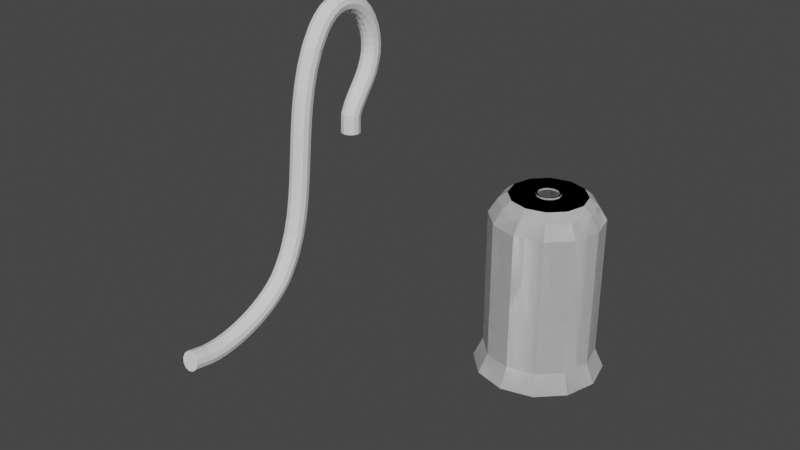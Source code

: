 # Source: nuke_chamber.blend  (saved by Blender 2.93.20; exported with 4.5.12 LTS)
import bpy
from mathutils import Matrix  # noqa: F401  (used for matrix-valued properties, if any)

bpy.ops.wm.read_factory_settings(use_empty=True)
scene = bpy.context.scene
scene.name = 'Scene'

# ---- collections
col_collection = bpy.data.collections.new('Collection'); scene.collection.children.link(col_collection)

# ---- world
world_world = bpy.data.worlds.new('World'); scene.world = world_world
world_world.use_nodes = True; world_world.node_tree.nodes.clear()
_N = world_world.node_tree.nodes; _L = world_world.node_tree.links
n0 = _N.new('ShaderNodeOutputWorld'); n0.name = 'World Output'; n0.location = (300, 300)
n1 = _N.new('ShaderNodeBackground'); n1.name = 'Background'; n1.location = (10, 300)
n1.inputs[0].default_value = (0.05088, 0.05088, 0.05088, 1.0)
_L.new(n1.outputs[0], n0.inputs[0])
n0.is_active_output = True
world_world.color = (0.05088, 0.05088, 0.05088)
world_world.use_sun_shadow = False
world_world.sun_shadow_jitter_overblur = 0.0

# ---- meshes
me_cylinder = bpy.data.meshes.new('Cylinder')
me_cylinder.from_pydata([(2.158e-08, 0.2183, 1.941), (0.1091, 0.189, 1.941), (0.866, 0.5, -1.0), (0.189, 0.1091, 1.941), (1.0, -4.371e-08, -1.0), (0.2183, -1.887e-08, 1.941), (0.866, -0.5, -1.0), (0.189, -0.1091, 1.941), (0.5, -0.866, -1.0), (0.1091, -0.189, 1.941), (-8.742e-08, -1.0, -1.0), (4.379e-08, -0.2183, 1.941), (-0.5, -0.866, -1.0), (-0.1091, -0.189, 1.941), (-0.866, -0.5, -1.0), (-0.189, -0.1091, 1.941), (-1.0, 1.192e-08, -1.0), (-0.2183, 3.413e-08, 1.941), (-0.866, 0.5, -1.0), (-0.189, 0.1091, 1.941), (-0.1091, 0.189, 1.941), (4.478e-10, 1.161, -1.358), (0.5806, 1.006, -1.358), (1.006, 0.5806, -1.358), (1.161, -4.99e-08, -1.358), (1.006, -0.5806, -1.358), (0.5806, -1.006, -1.358), (-1.011e-07, -1.161, -1.358), (-0.5806, -1.006, -1.358), (-1.006, -0.5806, -1.358), (-1.161, 1.47e-08, -1.358), (-1.006, 0.5806, -1.358), (-0.5806, 1.006, -1.358), (0.0, 1.0, -1.0), (0.5, 0.866, -1.0), (-0.5, 0.866, -1.0), (0.0, 1.0, -0.1512), (0.3956, 0.894, -0.1512), (0.866, 0.5, -1.0), (1.0, -4.371e-08, -1.0), (0.866, -0.5, -1.0), (0.5, -0.866, -1.0), (-8.742e-08, -1.0, -1.0), (-0.5, -0.866, -1.0), (-0.866, -0.5, -1.0), (-1.0, 1.192e-08, -1.0), (-0.866, 0.5, -1.0), (-0.3956, 0.894, -0.1512), (0.3956, 0.894, 1.218), (0.0, 1.0, 1.218), (-0.3956, 0.894, 1.218), (0.0, 1.0, -1.0), (0.5, 0.866, -1.0), (-0.5, 0.866, -1.0), (0.7319, 0.4225, 1.805), (0.866, 0.5, 1.554), (0.8451, -2.448e-08, 1.805), (1.0, -4.371e-08, 1.554), (0.7319, -0.4225, 1.805), (0.866, -0.5, 1.554), (0.4225, -0.7319, 1.805), (0.5, -0.866, 1.554), (-1.006e-07, -0.8451, 1.805), (-8.742e-08, -1.0, 1.554), (-0.4225, -0.7319, 1.805), (-0.5, -0.866, 1.554), (-0.7319, -0.4225, 1.805), (-0.866, -0.5, 1.554), (-0.8451, 1.929e-08, 1.805), (-1.0, 1.192e-08, 1.554), (-0.7319, 0.4225, 1.805), (-0.866, 0.5, 1.554), (0.4225, 0.7319, 1.805), (0.5, 0.866, 1.554), (0.0, 1.0, 1.554), (3.534e-09, 0.8451, 1.805), (-0.4225, 0.7319, 1.805), (-0.5, 0.866, 1.554), (0.3421, 0.5925, 1.941), (7.205e-09, 0.6841, 1.941), (0.5925, 0.3421, 1.941), (0.6841, -4.496e-09, 1.941), (0.5925, -0.3421, 1.941), (0.3421, -0.5925, 1.941), (-1.143e-07, -0.6841, 1.941), (-0.3421, -0.5925, 1.941), (-0.5925, -0.3421, 1.941), (-0.6841, 2.694e-08, 1.941), (-0.5925, 0.3421, 1.941), (-0.3421, 0.5925, 1.941), (0.09474, 0.1641, 1.973), (2.069e-08, 0.1895, 1.973), (0.1641, 0.09474, 1.973), (0.1895, -1.354e-08, 1.973), (0.1641, -0.09474, 1.973), (0.09474, -0.1641, 1.973), (4.868e-08, -0.1895, 1.973), (-0.09474, -0.1641, 1.973), (-0.1641, -0.09474, 1.973), (-0.1895, 2.347e-08, 1.973), (-0.1641, 0.09474, 1.973), (-0.09474, 0.1641, 1.973), (0.1091, 0.189, 1.973), (2.158e-08, 0.2183, 1.973), (0.189, 0.1091, 1.973), (0.2183, -1.887e-08, 1.973), (0.189, -0.1091, 1.973), (0.1091, -0.189, 1.973), (4.379e-08, -0.2183, 1.973), (-0.1091, -0.189, 1.973), (-0.189, -0.1091, 1.973), (-0.2183, 3.413e-08, 1.973), (-0.189, 0.1091, 1.973), (-0.1091, 0.189, 1.973), (0.09474, 0.1641, 1.947), (2.069e-08, 0.1895, 1.947), (0.1641, 0.09474, 1.947), (0.1895, -1.354e-08, 1.947), (0.1641, -0.09474, 1.947), (0.09474, -0.1641, 1.947), (4.868e-08, -0.1895, 1.947), (-0.09474, -0.1641, 1.947), (-0.1641, -0.09474, 1.947), (-0.1895, 2.347e-08, 1.947), (-0.1641, 0.09474, 1.947), (-0.09474, 0.1641, 1.947), (0.09474, 0.1641, 1.973), (2.069e-08, 0.1895, 1.973), (0.1641, 0.09474, 1.973), (0.1895, -1.354e-08, 1.973), (0.1641, -0.09474, 1.973), (0.09474, -0.1641, 1.973), (4.868e-08, -0.1895, 1.973), (-0.09474, -0.1641, 1.973), (-0.1641, -0.09474, 1.973), (-0.1895, 2.347e-08, 1.973), (-0.1641, 0.09474, 1.973), (-0.09474, 0.1641, 1.973), (0.09474, 0.1641, 1.973), (2.069e-08, 0.1895, 1.973), (0.1641, 0.09474, 1.973), (0.1895, -1.354e-08, 1.973), (0.1641, -0.09474, 1.973), (0.09474, -0.1641, 1.973), (4.868e-08, -0.1895, 1.973), (-0.09474, -0.1641, 1.973), (-0.1641, -0.09474, 1.973), (-0.1895, 2.347e-08, 1.973), (-0.1641, 0.09474, 1.973), (-0.09474, 0.1641, 1.973), (-0.1895, 2.347e-08, 1.973), (-0.1641, 0.09474, 1.973)], [], [(8, 10, 27, 26), (49, 50, 77, 74), (38, 55, 57, 39), (39, 57, 59, 40), (40, 59, 61, 41), (41, 61, 63, 42), (42, 63, 65, 43), (43, 65, 67, 44), (44, 67, 69, 45), (45, 69, 71, 46), (46, 71, 77, 53), (48, 49, 74, 73), (50, 47, 53, 77), (21, 22, 23, 24, 25, 26, 27, 28, 29, 30, 31, 32), (6, 8, 26, 25), (4, 6, 25, 24), (35, 33, 21, 32), (33, 34, 22, 21), (2, 4, 24, 23), (18, 35, 32, 31), (34, 2, 23, 22), (16, 18, 31, 30), (14, 16, 30, 29), (12, 14, 29, 28), (10, 12, 28, 27), (11, 9, 107, 108), (78, 80, 54, 72), (80, 81, 56, 54), (81, 82, 58, 56), (82, 83, 60, 58), (83, 84, 62, 60), (84, 85, 64, 62), (85, 86, 66, 64), (86, 87, 68, 66), (87, 88, 70, 68), (88, 89, 76, 70), (36, 37, 52, 51), (37, 48, 73, 52), (79, 78, 72, 75), (47, 36, 51, 53), (89, 79, 75, 76), (73, 74, 75, 72), (55, 73, 72, 54), (57, 55, 54, 56), (59, 57, 56, 58), (61, 59, 58, 60), (63, 61, 60, 62), (65, 63, 62, 64), (67, 65, 64, 66), (69, 67, 66, 68), (71, 69, 68, 70), (77, 71, 70, 76), (74, 77, 76, 75), (52, 73, 55, 38), (0, 1, 78, 79), (1, 3, 80, 78), (3, 5, 81, 80), (5, 7, 82, 81), (7, 9, 83, 82), (9, 11, 84, 83), (11, 13, 85, 84), (13, 15, 86, 85), (15, 17, 87, 86), (17, 19, 88, 87), (19, 20, 89, 88), (20, 0, 79, 89), (92, 90, 114, 116), (5, 3, 104, 105), (19, 17, 111, 112), (13, 11, 108, 109), (7, 5, 105, 106), (20, 19, 112, 113), (1, 0, 103, 102), (15, 13, 109, 110), (9, 7, 106, 107), (0, 20, 113, 103), (3, 1, 102, 104), (17, 15, 110, 111), (91, 90, 102, 103), (90, 92, 104, 102), (92, 93, 105, 104), (93, 94, 106, 105), (94, 95, 107, 106), (95, 96, 108, 107), (96, 97, 109, 108), (97, 98, 110, 109), (98, 99, 111, 110), (99, 100, 112, 111), (100, 101, 113, 112), (101, 91, 103, 113), (99, 98, 122, 123), (96, 95, 119, 120), (93, 92, 116, 117), (100, 99, 123, 124), (97, 96, 120, 121), (94, 93, 117, 118), (101, 100, 124, 125), (90, 91, 115, 114), (98, 97, 121, 122), (95, 94, 118, 119), (91, 101, 125, 115), (92, 90, 126, 128), (98, 99, 135, 134), (95, 96, 132, 131), (92, 93, 129, 128), (99, 100, 136, 135), (96, 97, 133, 132), (93, 94, 130, 129), (100, 101, 137, 136), (91, 90, 126, 127), (97, 98, 134, 133), (94, 95, 131, 130), (101, 91, 127, 137), (130, 131, 143, 142), (137, 127, 139, 149), (128, 126, 138, 140), (134, 135, 147, 146), (131, 132, 144, 143), (128, 129, 141, 140), (135, 136, 148, 147), (132, 133, 145, 144), (129, 130, 142, 141), (136, 137, 149, 148), (127, 126, 138, 139), (133, 134, 146, 145), (147, 148, 151, 150)])
_uv = me_cylinder.uv_layers.new(name='UVMap')
_uv.uv.foreach_set('vector', [0.5833, 0.5, 0.5, 0.5, 0.5, 0.5, 0.5833, 0.5, 7.451e-08, 0.9802, 0.06593, 0.9802, 0.08333, 0.9933, 7.451e-08, 0.9933, 0.8333, 0.5, 0.8333, 0.9688, 0.75, 0.9688, 0.75, 0.5, 0.75, 0.5, 0.75, 0.9688, 0.6667, 0.9688, 0.6667, 0.5, 0.6667, 0.5, 0.6667, 0.9688, 0.5833, 0.9688, 0.5833, 0.5, 0.5833, 0.5, 0.5833, 0.9688, 0.5, 0.9688, 0.5, 0.5, 0.5, 0.5, 0.5, 0.9688, 0.4167, 0.9688, 0.4167, 0.5, 0.4167, 0.5, 0.4167, 0.9688, 0.3333, 0.9688, 0.3333, 0.5, 0.3333, 0.5, 0.3333, 0.9688, 0.25, 0.9688, 0.25, 0.5, 0.25, 0.5, 0.25, 0.9688, 0.1667, 0.9688, 0.1667, 0.5, 0.1667, 0.5, 0.1667, 0.9688, 0.08333, 0.9688, 0.08333, 0.5, 0.9341, 0.9802, 1.0, 0.9802, 1.0, 0.9933, 0.9167, 0.9933, 0.06593, 0.9802, 0.06593, 0.5198, 0.08333, 0.5, 0.08333, 0.9688, 0.75, 0.49, 0.87, 0.4578, 0.9578, 0.37, 0.99, 0.25, 0.9578, 0.13, 0.87, 0.04215, 0.75, 0.01, 0.63, 0.04215, 0.5422, 0.13, 0.51, 0.25, 0.5422, 0.37, 0.63, 0.4578, 0.6667, 0.5, 0.5833, 0.5, 0.5833, 0.5, 0.6667, 0.5, 0.75, 0.5, 0.6667, 0.5, 0.6667, 0.5, 0.75, 0.5, 0.08333, 0.5, 7.451e-08, 0.5, 7.451e-08, 0.5, 0.08333, 0.5, 1.0, 0.5, 0.9167, 0.5, 0.9167, 0.5, 1.0, 0.5, 0.8333, 0.5, 0.75, 0.5, 0.75, 0.5, 0.8333, 0.5, 0.1667, 0.5, 0.08333, 0.5, 0.08333, 0.5, 0.1667, 0.5, 0.9167, 0.5, 0.8333, 0.5, 0.8333, 0.5, 0.9167, 0.5, 0.25, 0.5, 0.1667, 0.5, 0.1667, 0.5, 0.25, 0.5, 0.3333, 0.5, 0.25, 0.5, 0.25, 0.5, 0.3333, 0.5, 0.4167, 0.5, 0.3333, 0.5, 0.3333, 0.5, 0.4167, 0.5, 0.5, 0.5, 0.4167, 0.5, 0.4167, 0.5, 0.5, 0.5, 0.0, 0.0, 0.0, 0.0, 0.0, 0.0, 0.0, 0.0, 0.2962, 0.3301, 0.3301, 0.2962, 0.3952, 0.3338, 0.3338, 0.3952, 0.3301, 0.2962, 0.3425, 0.25, 0.4177, 0.25, 0.3952, 0.3338, 0.3425, 0.25, 0.3301, 0.2038, 0.3952, 0.1662, 0.4177, 0.25, 0.3301, 0.2038, 0.2962, 0.1699, 0.3338, 0.1048, 0.3952, 0.1662, 0.2962, 0.1699, 0.25, 0.1575, 0.25, 0.08235, 0.3338, 0.1048, 0.25, 0.1575, 0.2038, 0.1699, 0.1662, 0.1048, 0.25, 0.08235, 0.2038, 0.1699, 0.1699, 0.2038, 0.1048, 0.1662, 0.1662, 0.1048, 0.1699, 0.2038, 0.1575, 0.25, 0.08235, 0.25, 0.1048, 0.1662, 0.1575, 0.25, 0.1699, 0.2962, 0.1048, 0.3338, 0.08235, 0.25, 0.1699, 0.2962, 0.2038, 0.3301, 0.1662, 0.3952, 0.1048, 0.3338, 1.0, 0.5198, 0.9341, 0.5198, 0.9167, 0.5, 1.0, 0.5, 0.9341, 0.5198, 0.9341, 0.9802, 0.9167, 0.9688, 0.9167, 0.5, 0.25, 0.3425, 0.2962, 0.3301, 0.3338, 0.3952, 0.25, 0.4177, 0.06593, 0.5198, 7.451e-08, 0.5198, 7.451e-08, 0.5, 0.08333, 0.5, 0.2038, 0.3301, 0.25, 0.3425, 0.25, 0.4177, 0.1662, 0.3952, 0.37, 0.4578, 0.25, 0.49, 0.25, 0.4177, 0.3338, 0.3952, 0.4578, 0.37, 0.37, 0.4578, 0.3338, 0.3952, 0.3952, 0.3338, 0.49, 0.25, 0.4578, 0.37, 0.3952, 0.3338, 0.4177, 0.25, 0.4578, 0.13, 0.49, 0.25, 0.4177, 0.25, 0.3952, 0.1662, 0.37, 0.04215, 0.4578, 0.13, 0.3952, 0.1662, 0.3338, 0.1048, 0.25, 0.01, 0.37, 0.04215, 0.3338, 0.1048, 0.25, 0.08235, 0.13, 0.04215, 0.25, 0.01, 0.25, 0.08235, 0.1662, 0.1048, 0.04215, 0.13, 0.13, 0.04215, 0.1662, 0.1048, 0.1048, 0.1662, 0.01, 0.25, 0.04215, 0.13, 0.1048, 0.1662, 0.08235, 0.25, 0.04215, 0.37, 0.01, 0.25, 0.08235, 0.25, 0.1048, 0.3338, 0.13, 0.4578, 0.04215, 0.37, 0.1048, 0.3338, 0.1662, 0.3952, 0.25, 0.49, 0.13, 0.4578, 0.1662, 0.3952, 0.25, 0.4177, 0.9167, 0.5, 0.9167, 0.9688, 0.8333, 0.9688, 0.8333, 0.5, 0.0, 0.0, 0.0, 0.0, 0.0, 0.0, 0.0, 0.0, 0.0, 0.0, 0.0, 0.0, 0.0, 0.0, 0.0, 0.0, 0.0, 0.0, 0.0, 0.0, 0.0, 0.0, 0.0, 0.0, 0.0, 0.0, 0.0, 0.0, 0.0, 0.0, 0.0, 0.0, 0.0, 0.0, 0.0, 0.0, 0.0, 0.0, 0.0, 0.0, 0.0, 0.0, 0.0, 0.0, 0.0, 0.0, 0.0, 0.0, 0.0, 0.0, 0.0, 0.0, 0.0, 0.0, 0.0, 0.0, 0.0, 0.0, 0.0, 0.0, 0.0, 0.0, 0.0, 0.0, 0.0, 0.0, 0.0, 0.0, 0.0, 0.0, 0.0, 0.0, 0.0, 0.0, 0.0, 0.0, 0.0, 0.0, 0.0, 0.0, 0.0, 0.0, 0.0, 0.0, 0.0, 0.0, 0.0, 0.0, 0.0, 0.0, 0.0, 0.0, 0.0, 0.0, 0.0, 0.0, 0.0, 0.0, 0.0, 0.0, 0.0, 0.0, 0.0, 0.0, 0.0, 0.0, 0.0, 0.0, 0.0, 0.0, 0.0, 0.0, 0.0, 0.0, 0.0, 0.0, 0.0, 0.0, 0.0, 0.0, 0.0, 0.0, 0.0, 0.0, 0.0, 0.0, 0.0, 0.0, 0.0, 0.0, 0.0, 0.0, 0.0, 0.0, 0.0, 0.0, 0.0, 0.0, 0.0, 0.0, 0.0, 0.0, 0.0, 0.0, 0.0, 0.0, 0.0, 0.0, 0.0, 0.0, 0.0, 0.0, 0.0, 0.0, 0.0, 0.0, 0.0, 0.0, 0.0, 0.0, 0.0, 0.0, 0.0, 0.0, 0.0, 0.0, 0.0, 0.0, 0.0, 0.0, 0.0, 0.0, 0.0, 0.0, 0.0, 0.0, 0.0, 0.0, 0.0, 0.0, 0.0, 0.0, 0.0, 0.0, 0.0, 0.0, 0.0, 0.0, 0.0, 0.0, 0.0, 0.0, 0.0, 0.0, 0.0, 0.0, 0.0, 0.0, 0.0, 0.0, 0.0, 0.0, 0.0, 0.0, 0.0, 0.0, 0.0, 0.0, 0.0, 0.0, 0.0, 0.0, 0.0, 0.0, 0.0, 0.0, 0.0, 0.0, 0.0, 0.0, 0.0, 0.0, 0.0, 0.0, 0.0, 0.0, 0.0, 0.0, 0.0, 0.0, 0.0, 0.0, 0.0, 0.0, 0.0, 0.0, 0.0, 0.0, 0.0, 0.0, 0.0, 0.0, 0.0, 0.0, 0.0, 0.0, 0.0, 0.0, 0.0, 0.0, 0.0, 0.0, 0.0, 0.0, 0.0, 0.0, 0.0, 0.0, 0.0, 0.0, 0.0, 0.0, 0.0, 0.0, 0.0, 0.0, 0.0, 0.0, 0.0, 0.0, 0.0, 0.0, 0.0, 0.0, 0.0, 0.0, 0.0, 0.0, 0.0, 0.0, 0.0, 0.0, 0.0, 0.0, 0.0, 0.0, 0.0, 0.0, 0.0, 0.0, 0.0, 0.0, 0.0, 0.0, 0.0, 0.0, 0.0, 0.0, 0.0, 0.0, 0.0, 0.0, 0.0, 0.0, 0.0, 0.0, 0.0, 0.0, 0.0, 0.0, 0.0, 0.0, 0.0, 0.0, 0.0, 0.0, 0.0, 0.0, 0.0, 0.0, 0.0, 0.0, 0.0, 0.0, 0.0, 0.0, 0.0, 0.0, 0.0, 0.0, 0.0, 0.0, 0.0, 0.0, 0.0, 0.0, 0.0, 0.0, 0.0, 0.0, 0.0, 0.0, 0.0, 0.0, 0.0, 0.0, 0.0, 0.0, 0.0, 0.0, 0.0, 0.0, 0.0, 0.0, 0.0, 0.0, 0.0, 0.0, 0.0, 0.0, 0.0, 0.0, 0.0, 0.0, 0.0, 0.0, 0.0, 0.0, 0.0, 0.0, 0.0, 0.0, 0.0, 0.0, 0.0, 0.0, 0.0, 0.0, 0.0, 0.0, 0.0, 0.0, 0.0, 0.0, 0.0, 0.0, 0.0, 0.0, 0.0, 0.0, 0.0, 0.0, 0.0, 0.0, 0.0, 0.0, 0.0, 0.0, 0.0, 0.0, 0.0, 0.0, 0.0, 0.0, 0.0, 0.0, 0.0, 0.0, 0.0, 0.0, 0.0, 0.0, 0.0, 0.0, 0.0, 0.0, 0.0, 0.0, 0.0, 0.0, 0.0, 0.0, 0.0, 0.0, 0.0, 0.0, 0.0, 0.0, 0.0, 0.0, 0.0, 0.0, 0.0, 0.0, 0.0, 0.0, 0.0, 0.0, 0.0, 0.0, 0.0, 0.0, 0.0, 0.0, 0.0, 0.0, 0.0, 0.0, 0.0, 0.0, 0.0, 0.0, 0.0, 0.0, 0.0, 0.0, 0.0, 0.0, 0.0, 0.0, 0.0, 0.0, 0.0, 0.0, 0.0, 0.0, 0.0, 0.0, 0.0, 0.0, 0.0, 0.0, 0.0, 0.0, 0.0, 0.0, 0.0, 0.0, 0.0, 0.0, 0.0, 0.0, 0.0, 0.0, 0.0, 0.0, 0.0, 0.0, 0.0, 0.0, 0.0, 0.0, 0.0, 0.0, 0.0, 0.0, 0.0, 0.0, 0.0, 0.0, 0.0, 0.0, 0.0, 0.0, 0.0, 0.0, 0.0, 0.0, 0.0, 0.0, 0.0, 0.0, 0.0, 0.0, 0.0, 0.0, 0.0, 0.0, 0.0, 0.0, 0.0, 0.0, 0.0, 0.0, 0.0, 0.0, 0.0, 0.0, 0.0, 0.0, 0.0, 0.0, 0.0, 0.0, 0.0, 0.0, 0.0, 0.0, 0.0, 0.0, 0.0, 0.0, 0.0, 0.0, 0.0, 0.0, 0.0, 0.0, 0.0, 0.0, 0.0, 0.0, 0.0, 0.0, 0.0, 0.0, 0.0, 0.0, 0.0, 0.0, 0.0, 0.0, 0.0, 0.0, 0.0, 0.0, 0.0, 0.0, 0.0, 0.0, 0.0, 0.0, 0.0, 0.0, 0.0, 0.0])
me_cylinder.use_remesh_fix_poles = True
me_cylinder.use_remesh_preserve_attributes = False
me_cylinder.update()
me_cylinder_001 = bpy.data.meshes.new('Cylinder.001')
me_cylinder_001.from_pydata([(-6.602e-09, 0.893, -0.1512), (-6.602e-09, 0.893, 1.218), (0.3956, 0.787, -0.1512), (0.3956, 0.787, 1.218), (-0.3956, 0.787, 1.218), (-0.3956, 0.787, -0.1512)], [], [(0, 1, 3, 2), (5, 4, 1, 0)])
_uv = me_cylinder_001.uv_layers.new(name='UVMap')
_uv.uv.foreach_set('vector', [1.0, 0.5198, 1.0, 0.9802, 0.9341, 0.9802, 0.9341, 0.5198, 0.06593, 0.5198, 0.06593, 0.9802, 7.451e-08, 0.9802, 7.451e-08, 0.5198])
me_cylinder_001.use_remesh_fix_poles = True
me_cylinder_001.use_remesh_preserve_attributes = False
me_cylinder_001.update()
me_cylinder_003 = bpy.data.meshes.new('Cylinder.003')
me_cylinder_003.from_pydata([(0.09474, 0.1641, 1.947), (2.069e-08, 0.1895, 1.947), (0.1641, 0.09474, 1.947), (0.1895, -1.354e-08, 1.947), (0.1641, -0.09474, 1.947), (0.09474, -0.1641, 1.947), (4.868e-08, -0.1895, 1.947), (-0.09474, -0.1641, 1.947), (-0.1641, -0.09474, 1.947), (-0.1895, 2.347e-08, 1.947), (-0.1641, 0.09474, 1.947), (-0.09474, 0.1641, 1.947), (0.09474, 0.1641, 5.633), (2.069e-08, 0.1895, 5.633), (0.1641, 0.09474, 5.633), (0.1895, -1.354e-08, 5.633), (0.1641, -0.09474, 5.633), (0.09474, -0.1641, 5.633), (4.868e-08, -0.1895, 5.633), (-0.09474, -0.1641, 5.633), (-0.1641, -0.09474, 5.633), (-0.1895, 2.347e-08, 5.633), (-0.1641, 0.09474, 5.633), (-0.09474, 0.1641, 5.633), (-0.09474, 0.1641, 2.123), (-0.09474, 0.1641, 2.298), (-0.09474, 0.1641, 2.474), (-0.09474, 0.1641, 2.649), (-0.09474, 0.1641, 2.825), (-0.09474, 0.1641, 3.0), (-0.09474, 0.1641, 3.176), (-0.09474, 0.1641, 3.351), (-0.09474, 0.1641, 3.527), (-0.09474, 0.1641, 3.702), (-0.09474, 0.1641, 3.878), (-0.09474, 0.1641, 4.053), (-0.09474, 0.1641, 4.229), (-0.09474, 0.1641, 4.404), (-0.09474, 0.1641, 4.58), (-0.09474, 0.1641, 4.755), (-0.09474, 0.1641, 4.931), (-0.09474, 0.1641, 5.106), (-0.09474, 0.1641, 5.282), (-0.09474, 0.1641, 5.457), (2.069e-08, 0.1895, 5.457), (2.069e-08, 0.1895, 5.282), (2.069e-08, 0.1895, 5.106), (2.069e-08, 0.1895, 4.931), (2.069e-08, 0.1895, 4.755), (2.069e-08, 0.1895, 4.58), (2.069e-08, 0.1895, 4.404), (2.069e-08, 0.1895, 4.229), (2.069e-08, 0.1895, 4.053), (2.069e-08, 0.1895, 3.878), (2.069e-08, 0.1895, 3.702), (2.069e-08, 0.1895, 3.527), (2.069e-08, 0.1895, 3.351), (2.069e-08, 0.1895, 3.176), (2.069e-08, 0.1895, 3.0), (2.069e-08, 0.1895, 2.825), (2.069e-08, 0.1895, 2.649), (2.069e-08, 0.1895, 2.474), (2.069e-08, 0.1895, 2.298), (2.069e-08, 0.1895, 2.123), (0.09474, 0.1641, 2.123), (0.09474, 0.1641, 2.298), (0.09474, 0.1641, 2.474), (0.09474, 0.1641, 2.649), (0.09474, 0.1641, 2.825), (0.09474, 0.1641, 3.0), (0.09474, 0.1641, 3.176), (0.09474, 0.1641, 3.351), (0.09474, 0.1641, 3.527), (0.09474, 0.1641, 3.702), (0.09474, 0.1641, 3.878), (0.09474, 0.1641, 4.053), (0.09474, 0.1641, 4.229), (0.09474, 0.1641, 4.404), (0.09474, 0.1641, 4.58), (0.09474, 0.1641, 4.755), (0.09474, 0.1641, 4.931), (0.09474, 0.1641, 5.106), (0.09474, 0.1641, 5.282), (0.09474, 0.1641, 5.457), (0.1641, 0.09474, 5.457), (0.1641, 0.09474, 5.282), (0.1641, 0.09474, 5.106), (0.1641, 0.09474, 4.931), (0.1641, 0.09474, 4.755), (0.1641, 0.09474, 4.58), (0.1641, 0.09474, 4.404), (0.1641, 0.09474, 4.229), (0.1641, 0.09474, 4.053), (0.1641, 0.09474, 3.878), (0.1641, 0.09474, 3.702), (0.1641, 0.09474, 3.527), (0.1641, 0.09474, 3.351), (0.1641, 0.09474, 3.176), (0.1641, 0.09474, 3.0), (0.1641, 0.09474, 2.825), (0.1641, 0.09474, 2.649), (0.1641, 0.09474, 2.474), (0.1641, 0.09474, 2.298), (0.1641, 0.09474, 2.123), (-0.1641, -0.09474, 2.123), (-0.1641, -0.09474, 2.298), (-0.1641, -0.09474, 2.474), (-0.1641, -0.09474, 2.649), (-0.1641, -0.09474, 2.825), (-0.1641, -0.09474, 3.0), (-0.1641, -0.09474, 3.176), (-0.1641, -0.09474, 3.351), (-0.1641, -0.09474, 3.527), (-0.1641, -0.09474, 3.702), (-0.1641, -0.09474, 3.878), (-0.1641, -0.09474, 4.053), (-0.1641, -0.09474, 4.229), (-0.1641, -0.09474, 4.404), (-0.1641, -0.09474, 4.58), (-0.1641, -0.09474, 4.755), (-0.1641, -0.09474, 4.931), (-0.1641, -0.09474, 5.106), (-0.1641, -0.09474, 5.282), (-0.1641, -0.09474, 5.457), (-0.1895, 2.347e-08, 5.457), (-0.1895, 2.347e-08, 5.282), (-0.1895, 2.347e-08, 5.106), (-0.1895, 2.347e-08, 4.931), (-0.1895, 2.347e-08, 4.755), (-0.1895, 2.347e-08, 4.58), (-0.1895, 2.347e-08, 4.404), (-0.1895, 2.347e-08, 4.229), (-0.1895, 2.347e-08, 4.053), (-0.1895, 2.347e-08, 3.878), (-0.1895, 2.347e-08, 3.702), (-0.1895, 2.347e-08, 3.527), (-0.1895, 2.347e-08, 3.351), (-0.1895, 2.347e-08, 3.176), (-0.1895, 2.347e-08, 3.0), (-0.1895, 2.347e-08, 2.825), (-0.1895, 2.347e-08, 2.649), (-0.1895, 2.347e-08, 2.474), (-0.1895, 2.347e-08, 2.298), (-0.1895, 2.347e-08, 2.123), (0.09474, -0.1641, 2.123), (0.09474, -0.1641, 2.298), (0.09474, -0.1641, 2.474), (0.09474, -0.1641, 2.649), (0.09474, -0.1641, 2.825), (0.09474, -0.1641, 3.0), (0.09474, -0.1641, 3.176), (0.09474, -0.1641, 3.351), (0.09474, -0.1641, 3.527), (0.09474, -0.1641, 3.702), (0.09474, -0.1641, 3.878), (0.09474, -0.1641, 4.053), (0.09474, -0.1641, 4.229), (0.09474, -0.1641, 4.404), (0.09474, -0.1641, 4.58), (0.09474, -0.1641, 4.755), (0.09474, -0.1641, 4.931), (0.09474, -0.1641, 5.106), (0.09474, -0.1641, 5.282), (0.09474, -0.1641, 5.457), (4.868e-08, -0.1895, 5.457), (4.868e-08, -0.1895, 5.282), (4.868e-08, -0.1895, 5.106), (4.868e-08, -0.1895, 4.931), (4.868e-08, -0.1895, 4.755), (4.868e-08, -0.1895, 4.58), (4.868e-08, -0.1895, 4.404), (4.868e-08, -0.1895, 4.229), (4.868e-08, -0.1895, 4.053), (4.868e-08, -0.1895, 3.878), (4.868e-08, -0.1895, 3.702), (4.868e-08, -0.1895, 3.527), (4.868e-08, -0.1895, 3.351), (4.868e-08, -0.1895, 3.176), (4.868e-08, -0.1895, 3.0), (4.868e-08, -0.1895, 2.825), (4.868e-08, -0.1895, 2.649), (4.868e-08, -0.1895, 2.474), (4.868e-08, -0.1895, 2.298), (4.868e-08, -0.1895, 2.123), (0.1895, -1.354e-08, 5.457), (0.1895, -1.354e-08, 5.282), (0.1895, -1.354e-08, 5.106), (0.1895, -1.354e-08, 4.931), (0.1895, -1.354e-08, 4.755), (0.1895, -1.354e-08, 4.58), (0.1895, -1.354e-08, 4.404), (0.1895, -1.354e-08, 4.229), (0.1895, -1.354e-08, 4.053), (0.1895, -1.354e-08, 3.878), (0.1895, -1.354e-08, 3.702), (0.1895, -1.354e-08, 3.527), (0.1895, -1.354e-08, 3.351), (0.1895, -1.354e-08, 3.176), (0.1895, -1.354e-08, 3.0), (0.1895, -1.354e-08, 2.825), (0.1895, -1.354e-08, 2.649), (0.1895, -1.354e-08, 2.474), (0.1895, -1.354e-08, 2.298), (0.1895, -1.354e-08, 2.123), (-0.1641, 0.09474, 5.457), (-0.1641, 0.09474, 5.282), (-0.1641, 0.09474, 5.106), (-0.1641, 0.09474, 4.931), (-0.1641, 0.09474, 4.755), (-0.1641, 0.09474, 4.58), (-0.1641, 0.09474, 4.404), (-0.1641, 0.09474, 4.229), (-0.1641, 0.09474, 4.053), (-0.1641, 0.09474, 3.878), (-0.1641, 0.09474, 3.702), (-0.1641, 0.09474, 3.527), (-0.1641, 0.09474, 3.351), (-0.1641, 0.09474, 3.176), (-0.1641, 0.09474, 3.0), (-0.1641, 0.09474, 2.825), (-0.1641, 0.09474, 2.649), (-0.1641, 0.09474, 2.474), (-0.1641, 0.09474, 2.298), (-0.1641, 0.09474, 2.123), (-0.09474, -0.1641, 5.457), (-0.09474, -0.1641, 5.282), (-0.09474, -0.1641, 5.106), (-0.09474, -0.1641, 4.931), (-0.09474, -0.1641, 4.755), (-0.09474, -0.1641, 4.58), (-0.09474, -0.1641, 4.404), (-0.09474, -0.1641, 4.229), (-0.09474, -0.1641, 4.053), (-0.09474, -0.1641, 3.878), (-0.09474, -0.1641, 3.702), (-0.09474, -0.1641, 3.527), (-0.09474, -0.1641, 3.351), (-0.09474, -0.1641, 3.176), (-0.09474, -0.1641, 3.0), (-0.09474, -0.1641, 2.825), (-0.09474, -0.1641, 2.649), (-0.09474, -0.1641, 2.474), (-0.09474, -0.1641, 2.298), (-0.09474, -0.1641, 2.123), (0.1641, -0.09474, 5.457), (0.1641, -0.09474, 5.282), (0.1641, -0.09474, 5.106), (0.1641, -0.09474, 4.931), (0.1641, -0.09474, 4.755), (0.1641, -0.09474, 4.58), (0.1641, -0.09474, 4.404), (0.1641, -0.09474, 4.229), (0.1641, -0.09474, 4.053), (0.1641, -0.09474, 3.878), (0.1641, -0.09474, 3.702), (0.1641, -0.09474, 3.527), (0.1641, -0.09474, 3.351), (0.1641, -0.09474, 3.176), (0.1641, -0.09474, 3.0), (0.1641, -0.09474, 2.825), (0.1641, -0.09474, 2.649), (0.1641, -0.09474, 2.474), (0.1641, -0.09474, 2.298), (0.1641, -0.09474, 2.123)], [], [(44, 43, 23, 13), (12, 13, 23, 22, 21, 20, 19, 18, 17, 16, 15, 14), (84, 83, 12, 14), (124, 123, 20, 21), (164, 163, 17, 18), (184, 84, 14, 15), (204, 124, 21, 22), (224, 164, 18, 19), (244, 184, 15, 16), (43, 204, 22, 23), (83, 44, 13, 12), (123, 224, 19, 20), (163, 244, 16, 17), (5, 4, 263, 144), (144, 263, 262, 145), (145, 262, 261, 146), (146, 261, 260, 147), (147, 260, 259, 148), (148, 259, 258, 149), (149, 258, 257, 150), (150, 257, 256, 151), (151, 256, 255, 152), (152, 255, 254, 153), (153, 254, 253, 154), (154, 253, 252, 155), (155, 252, 251, 156), (156, 251, 250, 157), (157, 250, 249, 158), (158, 249, 248, 159), (159, 248, 247, 160), (160, 247, 246, 161), (161, 246, 245, 162), (162, 245, 244, 163), (8, 7, 243, 104), (104, 243, 242, 105), (105, 242, 241, 106), (106, 241, 240, 107), (107, 240, 239, 108), (108, 239, 238, 109), (109, 238, 237, 110), (110, 237, 236, 111), (111, 236, 235, 112), (112, 235, 234, 113), (113, 234, 233, 114), (114, 233, 232, 115), (115, 232, 231, 116), (116, 231, 230, 117), (117, 230, 229, 118), (118, 229, 228, 119), (119, 228, 227, 120), (120, 227, 226, 121), (121, 226, 225, 122), (122, 225, 224, 123), (0, 1, 63, 64), (64, 63, 62, 65), (65, 62, 61, 66), (66, 61, 60, 67), (67, 60, 59, 68), (68, 59, 58, 69), (69, 58, 57, 70), (70, 57, 56, 71), (71, 56, 55, 72), (72, 55, 54, 73), (73, 54, 53, 74), (74, 53, 52, 75), (75, 52, 51, 76), (76, 51, 50, 77), (77, 50, 49, 78), (78, 49, 48, 79), (79, 48, 47, 80), (80, 47, 46, 81), (81, 46, 45, 82), (82, 45, 44, 83), (11, 10, 223, 24), (24, 223, 222, 25), (25, 222, 221, 26), (26, 221, 220, 27), (27, 220, 219, 28), (28, 219, 218, 29), (29, 218, 217, 30), (30, 217, 216, 31), (31, 216, 215, 32), (32, 215, 214, 33), (33, 214, 213, 34), (34, 213, 212, 35), (35, 212, 211, 36), (36, 211, 210, 37), (37, 210, 209, 38), (38, 209, 208, 39), (39, 208, 207, 40), (40, 207, 206, 41), (41, 206, 205, 42), (42, 205, 204, 43), (4, 3, 203, 263), (263, 203, 202, 262), (262, 202, 201, 261), (261, 201, 200, 260), (260, 200, 199, 259), (259, 199, 198, 258), (258, 198, 197, 257), (257, 197, 196, 256), (256, 196, 195, 255), (255, 195, 194, 254), (254, 194, 193, 253), (253, 193, 192, 252), (252, 192, 191, 251), (251, 191, 190, 250), (250, 190, 189, 249), (249, 189, 188, 248), (248, 188, 187, 247), (247, 187, 186, 246), (246, 186, 185, 245), (245, 185, 184, 244), (7, 6, 183, 243), (243, 183, 182, 242), (242, 182, 181, 241), (241, 181, 180, 240), (240, 180, 179, 239), (239, 179, 178, 238), (238, 178, 177, 237), (237, 177, 176, 236), (236, 176, 175, 235), (235, 175, 174, 234), (234, 174, 173, 233), (233, 173, 172, 232), (232, 172, 171, 231), (231, 171, 170, 230), (230, 170, 169, 229), (229, 169, 168, 228), (228, 168, 167, 227), (227, 167, 166, 226), (226, 166, 165, 225), (225, 165, 164, 224), (10, 9, 143, 223), (223, 143, 142, 222), (222, 142, 141, 221), (221, 141, 140, 220), (220, 140, 139, 219), (219, 139, 138, 218), (218, 138, 137, 217), (217, 137, 136, 216), (216, 136, 135, 215), (215, 135, 134, 214), (214, 134, 133, 213), (213, 133, 132, 212), (212, 132, 131, 211), (211, 131, 130, 210), (210, 130, 129, 209), (209, 129, 128, 208), (208, 128, 127, 207), (207, 127, 126, 206), (206, 126, 125, 205), (205, 125, 124, 204), (3, 2, 103, 203), (203, 103, 102, 202), (202, 102, 101, 201), (201, 101, 100, 200), (200, 100, 99, 199), (199, 99, 98, 198), (198, 98, 97, 197), (197, 97, 96, 196), (196, 96, 95, 195), (195, 95, 94, 194), (194, 94, 93, 193), (193, 93, 92, 192), (192, 92, 91, 191), (191, 91, 90, 190), (190, 90, 89, 189), (189, 89, 88, 188), (188, 88, 87, 187), (187, 87, 86, 186), (186, 86, 85, 185), (185, 85, 84, 184), (6, 5, 144, 183), (183, 144, 145, 182), (182, 145, 146, 181), (181, 146, 147, 180), (180, 147, 148, 179), (179, 148, 149, 178), (178, 149, 150, 177), (177, 150, 151, 176), (176, 151, 152, 175), (175, 152, 153, 174), (174, 153, 154, 173), (173, 154, 155, 172), (172, 155, 156, 171), (171, 156, 157, 170), (170, 157, 158, 169), (169, 158, 159, 168), (168, 159, 160, 167), (167, 160, 161, 166), (166, 161, 162, 165), (165, 162, 163, 164), (9, 8, 104, 143), (143, 104, 105, 142), (142, 105, 106, 141), (141, 106, 107, 140), (140, 107, 108, 139), (139, 108, 109, 138), (138, 109, 110, 137), (137, 110, 111, 136), (136, 111, 112, 135), (135, 112, 113, 134), (134, 113, 114, 133), (133, 114, 115, 132), (132, 115, 116, 131), (131, 116, 117, 130), (130, 117, 118, 129), (129, 118, 119, 128), (128, 119, 120, 127), (127, 120, 121, 126), (126, 121, 122, 125), (125, 122, 123, 124), (2, 0, 64, 103), (103, 64, 65, 102), (102, 65, 66, 101), (101, 66, 67, 100), (100, 67, 68, 99), (99, 68, 69, 98), (98, 69, 70, 97), (97, 70, 71, 96), (96, 71, 72, 95), (95, 72, 73, 94), (94, 73, 74, 93), (93, 74, 75, 92), (92, 75, 76, 91), (91, 76, 77, 90), (90, 77, 78, 89), (89, 78, 79, 88), (88, 79, 80, 87), (87, 80, 81, 86), (86, 81, 82, 85), (85, 82, 83, 84), (1, 11, 24, 63), (63, 24, 25, 62), (62, 25, 26, 61), (61, 26, 27, 60), (60, 27, 28, 59), (59, 28, 29, 58), (58, 29, 30, 57), (57, 30, 31, 56), (56, 31, 32, 55), (55, 32, 33, 54), (54, 33, 34, 53), (53, 34, 35, 52), (52, 35, 36, 51), (51, 36, 37, 50), (50, 37, 38, 49), (49, 38, 39, 48), (48, 39, 40, 47), (47, 40, 41, 46), (46, 41, 42, 45), (45, 42, 43, 44)])
_uv = me_cylinder_003.uv_layers.new(name='UVMap')
_uv.uv.foreach_set('vector', [0.0, 0.0, 0.0, 0.0, 0.0, 0.0, 0.0, 0.0, 0.0, 0.0, 0.0, 0.0, 0.0, 0.0, 0.0, 0.0, 0.0, 0.0, 0.0, 0.0, 0.0, 0.0, 0.0, 0.0, 0.0, 0.0, 0.0, 0.0, 0.0, 0.0, 0.0, 0.0, 0.0, 0.0, 0.0, 0.0, 0.0, 0.0, 0.0, 0.0, 0.0, 0.0, 0.0, 0.0, 0.0, 0.0, 0.0, 0.0, 0.0, 0.0, 0.0, 0.0, 0.0, 0.0, 0.0, 0.0, 0.0, 0.0, 0.0, 0.0, 0.0, 0.0, 0.0, 0.0, 0.0, 0.0, 0.0, 0.0, 0.0, 0.0, 0.0, 0.0, 0.0, 0.0, 0.0, 0.0, 0.0, 0.0, 0.0, 0.0, 0.0, 0.0, 0.0, 0.0, 0.0, 0.0, 0.0, 0.0, 0.0, 0.0, 0.0, 0.0, 0.0, 0.0, 0.0, 0.0, 0.0, 0.0, 0.0, 0.0, 0.0, 0.0, 0.0, 0.0, 0.0, 0.0, 0.0, 0.0, 0.0, 0.0, 0.0, 0.0, 0.0, 0.0, 0.0, 0.0, 0.0, 0.0, 0.0, 0.0, 0.0, 0.0, 0.0, 0.0, 0.0, 0.0, 0.0, 0.0, 0.0, 0.0, 0.0, 0.0, 0.0, 0.0, 0.0, 0.0, 0.0, 0.0, 0.0, 0.0, 0.0, 0.0, 0.0, 0.0, 0.0, 0.0, 0.0, 0.0, 0.0, 0.0, 0.0, 0.0, 0.0, 0.0, 0.0, 0.0, 0.0, 0.0, 0.0, 0.0, 0.0, 0.0, 0.0, 0.0, 0.0, 0.0, 0.0, 0.0, 0.0, 0.0, 0.0, 0.0, 0.0, 0.0, 0.0, 0.0, 0.0, 0.0, 0.0, 0.0, 0.0, 0.0, 0.0, 0.0, 0.0, 0.0, 0.0, 0.0, 0.0, 0.0, 0.0, 0.0, 0.0, 0.0, 0.0, 0.0, 0.0, 0.0, 0.0, 0.0, 0.0, 0.0, 0.0, 0.0, 0.0, 0.0, 0.0, 0.0, 0.0, 0.0, 0.0, 0.0, 0.0, 0.0, 0.0, 0.0, 0.0, 0.0, 0.0, 0.0, 0.0, 0.0, 0.0, 0.0, 0.0, 0.0, 0.0, 0.0, 0.0, 0.0, 0.0, 0.0, 0.0, 0.0, 0.0, 0.0, 0.0, 0.0, 0.0, 0.0, 0.0, 0.0, 0.0, 0.0, 0.0, 0.0, 0.0, 0.0, 0.0, 0.0, 0.0, 0.0, 0.0, 0.0, 0.0, 0.0, 0.0, 0.0, 0.0, 0.0, 0.0, 0.0, 0.0, 0.0, 0.0, 0.0, 0.0, 0.0, 0.0, 0.0, 0.0, 0.0, 0.0, 0.0, 0.0, 0.0, 0.0, 0.0, 0.0, 0.0, 0.0, 0.0, 0.0, 0.0, 0.0, 0.0, 0.0, 0.0, 0.0, 0.0, 0.0, 0.0, 0.0, 0.0, 0.0, 0.0, 0.0, 0.0, 0.0, 0.0, 0.0, 0.0, 0.0, 0.0, 0.0, 0.0, 0.0, 0.0, 0.0, 0.0, 0.0, 0.0, 0.0, 0.0, 0.0, 0.0, 0.0, 0.0, 0.0, 0.0, 0.0, 0.0, 0.0, 0.0, 0.0, 0.0, 0.0, 0.0, 0.0, 0.0, 0.0, 0.0, 0.0, 0.0, 0.0, 0.0, 0.0, 0.0, 0.0, 0.0, 0.0, 0.0, 0.0, 0.0, 0.0, 0.0, 0.0, 0.0, 0.0, 0.0, 0.0, 0.0, 0.0, 0.0, 0.0, 0.0, 0.0, 0.0, 0.0, 0.0, 0.0, 0.0, 0.0, 0.0, 0.0, 0.0, 0.0, 0.0, 0.0, 0.0, 0.0, 0.0, 0.0, 0.0, 0.0, 0.0, 0.0, 0.0, 0.0, 0.0, 0.0, 0.0, 0.0, 0.0, 0.0, 0.0, 0.0, 0.0, 0.0, 0.0, 0.0, 0.0, 0.0, 0.0, 0.0, 0.0, 0.0, 0.0, 0.0, 0.0, 0.0, 0.0, 0.0, 0.0, 0.0, 0.0, 0.0, 0.0, 0.0, 0.0, 0.0, 0.0, 0.0, 0.0, 0.0, 0.0, 0.0, 0.0, 0.0, 0.0, 0.0, 0.0, 0.0, 0.0, 0.0, 0.0, 0.0, 0.0, 0.0, 0.0, 0.0, 0.0, 0.0, 0.0, 0.0, 0.0, 0.0, 0.0, 0.0, 0.0, 0.0, 0.0, 0.0, 0.0, 0.0, 0.0, 0.0, 0.0, 0.0, 0.0, 0.0, 0.0, 0.0, 0.0, 0.0, 0.0, 0.0, 0.0, 0.0, 0.0, 0.0, 0.0, 0.0, 0.0, 0.0, 0.0, 0.0, 0.0, 0.0, 0.0, 0.0, 0.0, 0.0, 0.0, 0.0, 0.0, 0.0, 0.0, 0.0, 0.0, 0.0, 0.0, 0.0, 0.0, 0.0, 0.0, 0.0, 0.0, 0.0, 0.0, 0.0, 0.0, 0.0, 0.0, 0.0, 0.0, 0.0, 0.0, 0.0, 0.0, 0.0, 0.0, 0.0, 0.0, 0.0, 0.0, 0.0, 0.0, 0.0, 0.0, 0.0, 0.0, 0.0, 0.0, 0.0, 0.0, 0.0, 0.0, 0.0, 0.0, 0.0, 0.0, 0.0, 0.0, 0.0, 0.0, 0.0, 0.0, 0.0, 0.0, 0.0, 0.0, 0.0, 0.0, 0.0, 0.0, 0.0, 0.0, 0.0, 0.0, 0.0, 0.0, 0.0, 0.0, 0.0, 0.0, 0.0, 0.0, 0.0, 0.0, 0.0, 0.0, 0.0, 0.0, 0.0, 0.0, 0.0, 0.0, 0.0, 0.0, 0.0, 0.0, 0.0, 0.0, 0.0, 0.0, 0.0, 0.0, 0.0, 0.0, 0.0, 0.0, 0.0, 0.0, 0.0, 0.0, 0.0, 0.0, 0.0, 0.0, 0.0, 0.0, 0.0, 0.0, 0.0, 0.0, 0.0, 0.0, 0.0, 0.0, 0.0, 0.0, 0.0, 0.0, 0.0, 0.0, 0.0, 0.0, 0.0, 0.0, 0.0, 0.0, 0.0, 0.0, 0.0, 0.0, 0.0, 0.0, 0.0, 0.0, 0.0, 0.0, 0.0, 0.0, 0.0, 0.0, 0.0, 0.0, 0.0, 0.0, 0.0, 0.0, 0.0, 0.0, 0.0, 0.0, 0.0, 0.0, 0.0, 0.0, 0.0, 0.0, 0.0, 0.0, 0.0, 0.0, 0.0, 0.0, 0.0, 0.0, 0.0, 0.0, 0.0, 0.0, 0.0, 0.0, 0.0, 0.0, 0.0, 0.0, 0.0, 0.0, 0.0, 0.0, 0.0, 0.0, 0.0, 0.0, 0.0, 0.0, 0.0, 0.0, 0.0, 0.0, 0.0, 0.0, 0.0, 0.0, 0.0, 0.0, 0.0, 0.0, 0.0, 0.0, 0.0, 0.0, 0.0, 0.0, 0.0, 0.0, 0.0, 0.0, 0.0, 0.0, 0.0, 0.0, 0.0, 0.0, 0.0, 0.0, 0.0, 0.0, 0.0, 0.0, 0.0, 0.0, 0.0, 0.0, 0.0, 0.0, 0.0, 0.0, 0.0, 0.0, 0.0, 0.0, 0.0, 0.0, 0.0, 0.0, 0.0, 0.0, 0.0, 0.0, 0.0, 0.0, 0.0, 0.0, 0.0, 0.0, 0.0, 0.0, 0.0, 0.0, 0.0, 0.0, 0.0, 0.0, 0.0, 0.0, 0.0, 0.0, 0.0, 0.0, 0.0, 0.0, 0.0, 0.0, 0.0, 0.0, 0.0, 0.0, 0.0, 0.0, 0.0, 0.0, 0.0, 0.0, 0.0, 0.0, 0.0, 0.0, 0.0, 0.0, 0.0, 0.0, 0.0, 0.0, 0.0, 0.0, 0.0, 0.0, 0.0, 0.0, 0.0, 0.0, 0.0, 0.0, 0.0, 0.0, 0.0, 0.0, 0.0, 0.0, 0.0, 0.0, 0.0, 0.0, 0.0, 0.0, 0.0, 0.0, 0.0, 0.0, 0.0, 0.0, 0.0, 0.0, 0.0, 0.0, 0.0, 0.0, 0.0, 0.0, 0.0, 0.0, 0.0, 0.0, 0.0, 0.0, 0.0, 0.0, 0.0, 0.0, 0.0, 0.0, 0.0, 0.0, 0.0, 0.0, 0.0, 0.0, 0.0, 0.0, 0.0, 0.0, 0.0, 0.0, 0.0, 0.0, 0.0, 0.0, 0.0, 0.0, 0.0, 0.0, 0.0, 0.0, 0.0, 0.0, 0.0, 0.0, 0.0, 0.0, 0.0, 0.0, 0.0, 0.0, 0.0, 0.0, 0.0, 0.0, 0.0, 0.0, 0.0, 0.0, 0.0, 0.0, 0.0, 0.0, 0.0, 0.0, 0.0, 0.0, 0.0, 0.0, 0.0, 0.0, 0.0, 0.0, 0.0, 0.0, 0.0, 0.0, 0.0, 0.0, 0.0, 0.0, 0.0, 0.0, 0.0, 0.0, 0.0, 0.0, 0.0, 0.0, 0.0, 0.0, 0.0, 0.0, 0.0, 0.0, 0.0, 0.0, 0.0, 0.0, 0.0, 0.0, 0.0, 0.0, 0.0, 0.0, 0.0, 0.0, 0.0, 0.0, 0.0, 0.0, 0.0, 0.0, 0.0, 0.0, 0.0, 0.0, 0.0, 0.0, 0.0, 0.0, 0.0, 0.0, 0.0, 0.0, 0.0, 0.0, 0.0, 0.0, 0.0, 0.0, 0.0, 0.0, 0.0, 0.0, 0.0, 0.0, 0.0, 0.0, 0.0, 0.0, 0.0, 0.0, 0.0, 0.0, 0.0, 0.0, 0.0, 0.0, 0.0, 0.0, 0.0, 0.0, 0.0, 0.0, 0.0, 0.0, 0.0, 0.0, 0.0, 0.0, 0.0, 0.0, 0.0, 0.0, 0.0, 0.0, 0.0, 0.0, 0.0, 0.0, 0.0, 0.0, 0.0, 0.0, 0.0, 0.0, 0.0, 0.0, 0.0, 0.0, 0.0, 0.0, 0.0, 0.0, 0.0, 0.0, 0.0, 0.0, 0.0, 0.0, 0.0, 0.0, 0.0, 0.0, 0.0, 0.0, 0.0, 0.0, 0.0, 0.0, 0.0, 0.0, 0.0, 0.0, 0.0, 0.0, 0.0, 0.0, 0.0, 0.0, 0.0, 0.0, 0.0, 0.0, 0.0, 0.0, 0.0, 0.0, 0.0, 0.0, 0.0, 0.0, 0.0, 0.0, 0.0, 0.0, 0.0, 0.0, 0.0, 0.0, 0.0, 0.0, 0.0, 0.0, 0.0, 0.0, 0.0, 0.0, 0.0, 0.0, 0.0, 0.0, 0.0, 0.0, 0.0, 0.0, 0.0, 0.0, 0.0, 0.0, 0.0, 0.0, 0.0, 0.0, 0.0, 0.0, 0.0, 0.0, 0.0, 0.0, 0.0, 0.0, 0.0, 0.0, 0.0, 0.0, 0.0, 0.0, 0.0, 0.0, 0.0, 0.0, 0.0, 0.0, 0.0, 0.0, 0.0, 0.0, 0.0, 0.0, 0.0, 0.0, 0.0, 0.0, 0.0, 0.0, 0.0, 0.0, 0.0, 0.0, 0.0, 0.0, 0.0, 0.0, 0.0, 0.0, 0.0, 0.0, 0.0, 0.0, 0.0, 0.0, 0.0, 0.0, 0.0, 0.0, 0.0, 0.0, 0.0, 0.0, 0.0, 0.0, 0.0, 0.0, 0.0, 0.0, 0.0, 0.0, 0.0, 0.0, 0.0, 0.0, 0.0, 0.0, 0.0, 0.0, 0.0, 0.0, 0.0, 0.0, 0.0, 0.0, 0.0, 0.0, 0.0, 0.0, 0.0, 0.0, 0.0, 0.0, 0.0, 0.0, 0.0, 0.0, 0.0, 0.0, 0.0, 0.0, 0.0, 0.0, 0.0, 0.0, 0.0, 0.0, 0.0, 0.0, 0.0, 0.0, 0.0, 0.0, 0.0, 0.0, 0.0, 0.0, 0.0, 0.0, 0.0, 0.0, 0.0, 0.0, 0.0, 0.0, 0.0, 0.0, 0.0, 0.0, 0.0, 0.0, 0.0, 0.0, 0.0, 0.0, 0.0, 0.0, 0.0, 0.0, 0.0, 0.0, 0.0, 0.0, 0.0, 0.0, 0.0, 0.0, 0.0, 0.0, 0.0, 0.0, 0.0, 0.0, 0.0, 0.0, 0.0, 0.0, 0.0, 0.0, 0.0, 0.0, 0.0, 0.0, 0.0, 0.0, 0.0, 0.0, 0.0, 0.0, 0.0, 0.0, 0.0, 0.0, 0.0, 0.0, 0.0, 0.0, 0.0, 0.0, 0.0, 0.0, 0.0, 0.0, 0.0, 0.0, 0.0, 0.0, 0.0, 0.0, 0.0, 0.0, 0.0, 0.0, 0.0, 0.0, 0.0, 0.0, 0.0, 0.0, 0.0, 0.0, 0.0, 0.0, 0.0, 0.0, 0.0, 0.0, 0.0, 0.0, 0.0, 0.0, 0.0, 0.0, 0.0, 0.0, 0.0, 0.0, 0.0, 0.0, 0.0, 0.0, 0.0, 0.0, 0.0, 0.0, 0.0, 0.0, 0.0, 0.0, 0.0, 0.0, 0.0, 0.0, 0.0, 0.0, 0.0, 0.0, 0.0, 0.0, 0.0, 0.0, 0.0, 0.0, 0.0, 0.0, 0.0, 0.0, 0.0, 0.0, 0.0, 0.0, 0.0, 0.0, 0.0, 0.0, 0.0, 0.0, 0.0, 0.0, 0.0, 0.0, 0.0, 0.0, 0.0, 0.0, 0.0, 0.0, 0.0, 0.0, 0.0, 0.0, 0.0, 0.0, 0.0, 0.0, 0.0, 0.0, 0.0, 0.0, 0.0, 0.0, 0.0, 0.0, 0.0, 0.0, 0.0, 0.0, 0.0, 0.0, 0.0, 0.0, 0.0, 0.0, 0.0, 0.0, 0.0, 0.0, 0.0, 0.0, 0.0, 0.0, 0.0, 0.0, 0.0, 0.0, 0.0, 0.0, 0.0, 0.0, 0.0, 0.0, 0.0, 0.0, 0.0, 0.0, 0.0, 0.0, 0.0, 0.0, 0.0, 0.0, 0.0, 0.0, 0.0, 0.0, 0.0, 0.0, 0.0, 0.0, 0.0, 0.0, 0.0, 0.0, 0.0, 0.0, 0.0, 0.0, 0.0, 0.0, 0.0, 0.0, 0.0, 0.0, 0.0, 0.0, 0.0, 0.0, 0.0, 0.0, 0.0, 0.0, 0.0, 0.0, 0.0, 0.0, 0.0, 0.0, 0.0, 0.0, 0.0, 0.0, 0.0, 0.0, 0.0, 0.0, 0.0, 0.0, 0.0, 0.0, 0.0, 0.0, 0.0, 0.0, 0.0, 0.0, 0.0, 0.0, 0.0, 0.0, 0.0, 0.0, 0.0, 0.0, 0.0, 0.0, 0.0, 0.0, 0.0, 0.0, 0.0, 0.0, 0.0, 0.0, 0.0, 0.0, 0.0, 0.0, 0.0, 0.0, 0.0, 0.0, 0.0, 0.0, 0.0, 0.0, 0.0, 0.0, 0.0, 0.0, 0.0, 0.0, 0.0, 0.0, 0.0, 0.0, 0.0, 0.0, 0.0, 0.0, 0.0, 0.0, 0.0, 0.0, 0.0, 0.0, 0.0, 0.0, 0.0, 0.0, 0.0, 0.0, 0.0, 0.0, 0.0, 0.0, 0.0, 0.0, 0.0, 0.0, 0.0, 0.0, 0.0, 0.0, 0.0, 0.0, 0.0, 0.0, 0.0, 0.0, 0.0, 0.0, 0.0, 0.0, 0.0, 0.0, 0.0, 0.0, 0.0, 0.0, 0.0, 0.0, 0.0, 0.0, 0.0, 0.0, 0.0, 0.0, 0.0, 0.0, 0.0, 0.0, 0.0, 0.0, 0.0, 0.0, 0.0, 0.0, 0.0, 0.0, 0.0, 0.0, 0.0, 0.0, 0.0, 0.0, 0.0, 0.0, 0.0, 0.0, 0.0, 0.0, 0.0, 0.0, 0.0, 0.0, 0.0, 0.0, 0.0, 0.0, 0.0, 0.0, 0.0, 0.0, 0.0, 0.0, 0.0, 0.0, 0.0, 0.0, 0.0, 0.0, 0.0, 0.0, 0.0, 0.0, 0.0, 0.0, 0.0, 0.0, 0.0, 0.0, 0.0, 0.0, 0.0, 0.0, 0.0, 0.0, 0.0, 0.0, 0.0, 0.0, 0.0, 0.0, 0.0, 0.0, 0.0, 0.0, 0.0, 0.0, 0.0, 0.0, 0.0, 0.0, 0.0, 0.0, 0.0, 0.0, 0.0, 0.0, 0.0, 0.0, 0.0, 0.0, 0.0, 0.0, 0.0, 0.0, 0.0, 0.0, 0.0, 0.0, 0.0, 0.0, 0.0, 0.0, 0.0, 0.0, 0.0, 0.0, 0.0, 0.0, 0.0, 0.0, 0.0, 0.0, 0.0, 0.0, 0.0, 0.0, 0.0, 0.0, 0.0, 0.0, 0.0, 0.0, 0.0, 0.0, 0.0, 0.0, 0.0, 0.0, 0.0, 0.0, 0.0, 0.0, 0.0, 0.0, 0.0, 0.0, 0.0, 0.0, 0.0, 0.0, 0.0, 0.0, 0.0, 0.0, 0.0, 0.0, 0.0, 0.0, 0.0, 0.0, 0.0, 0.0, 0.0, 0.0, 0.0, 0.0, 0.0, 0.0, 0.0, 0.0, 0.0, 0.0, 0.0, 0.0, 0.0, 0.0, 0.0, 0.0, 0.0, 0.0, 0.0, 0.0, 0.0, 0.0, 0.0, 0.0, 0.0, 0.0, 0.0, 0.0, 0.0, 0.0, 0.0, 0.0, 0.0, 0.0, 0.0, 0.0, 0.0, 0.0, 0.0, 0.0, 0.0, 0.0, 0.0, 0.0, 0.0, 0.0, 0.0, 0.0, 0.0, 0.0, 0.0, 0.0, 0.0, 0.0, 0.0, 0.0, 0.0, 0.0, 0.0, 0.0, 0.0, 0.0, 0.0, 0.0, 0.0, 0.0, 0.0, 0.0, 0.0, 0.0, 0.0, 0.0, 0.0, 0.0, 0.0, 0.0, 0.0, 0.0, 0.0, 0.0, 0.0, 0.0, 0.0, 0.0, 0.0, 0.0, 0.0, 0.0, 0.0, 0.0, 0.0, 0.0, 0.0, 0.0, 0.0, 0.0, 0.0, 0.0, 0.0, 0.0, 0.0, 0.0, 0.0, 0.0, 0.0, 0.0, 0.0, 0.0, 0.0, 0.0, 0.0, 0.0, 0.0, 0.0, 0.0, 0.0, 0.0, 0.0, 0.0, 0.0, 0.0, 0.0, 0.0, 0.0, 0.0, 0.0, 0.0, 0.0, 0.0, 0.0, 0.0, 0.0, 0.0, 0.0, 0.0, 0.0, 0.0, 0.0, 0.0, 0.0, 0.0, 0.0, 0.0, 0.0, 0.0, 0.0, 0.0, 0.0, 0.0, 0.0, 0.0, 0.0, 0.0, 0.0, 0.0, 0.0, 0.0, 0.0, 0.0, 0.0, 0.0, 0.0, 0.0, 0.0, 0.0, 0.0, 0.0, 0.0, 0.0, 0.0, 0.0, 0.0, 0.0, 0.0, 0.0, 0.0, 0.0, 0.0, 0.0, 0.0, 0.0, 0.0, 0.0, 0.0, 0.0, 0.0, 0.0, 0.0, 0.0, 0.0, 0.0, 0.0, 0.0, 0.0, 0.0, 0.0, 0.0, 0.0, 0.0, 0.0, 0.0, 0.0, 0.0, 0.0, 0.0, 0.0, 0.0, 0.0, 0.0, 0.0, 0.0, 0.0, 0.0, 0.0, 0.0, 0.0, 0.0, 0.0, 0.0, 0.0, 0.0, 0.0, 0.0, 0.0, 0.0, 0.0, 0.0, 0.0, 0.0, 0.0, 0.0, 0.0, 0.0, 0.0, 0.0, 0.0, 0.0, 0.0, 0.0, 0.0, 0.0, 0.0, 0.0, 0.0, 0.0, 0.0, 0.0, 0.0, 0.0, 0.0, 0.0, 0.0, 0.0, 0.0, 0.0, 0.0, 0.0, 0.0, 0.0, 0.0, 0.0, 0.0, 0.0, 0.0, 0.0, 0.0, 0.0, 0.0, 0.0, 0.0, 0.0, 0.0, 0.0, 0.0, 0.0, 0.0, 0.0, 0.0, 0.0, 0.0, 0.0, 0.0, 0.0, 0.0, 0.0, 0.0, 0.0, 0.0, 0.0, 0.0, 0.0, 0.0, 0.0, 0.0, 0.0, 0.0, 0.0, 0.0, 0.0, 0.0, 0.0, 0.0, 0.0, 0.0, 0.0, 0.0, 0.0, 0.0, 0.0, 0.0, 0.0, 0.0, 0.0, 0.0, 0.0, 0.0, 0.0, 0.0, 0.0, 0.0, 0.0, 0.0, 0.0, 0.0, 0.0, 0.0, 0.0, 0.0, 0.0, 0.0, 0.0, 0.0, 0.0, 0.0, 0.0, 0.0, 0.0, 0.0, 0.0, 0.0, 0.0, 0.0, 0.0, 0.0, 0.0, 0.0, 0.0, 0.0, 0.0, 0.0, 0.0, 0.0, 0.0, 0.0, 0.0, 0.0, 0.0, 0.0, 0.0, 0.0, 0.0, 0.0, 0.0, 0.0, 0.0, 0.0, 0.0, 0.0, 0.0, 0.0, 0.0, 0.0, 0.0, 0.0, 0.0, 0.0, 0.0, 0.0, 0.0, 0.0, 0.0, 0.0, 0.0, 0.0, 0.0, 0.0, 0.0, 0.0, 0.0, 0.0])
me_cylinder_003.use_remesh_fix_poles = True
me_cylinder_003.use_remesh_preserve_attributes = False
me_cylinder_003.update()

# ---- curves / text
cu_beziercurve = bpy.data.curves.new('BezierCurve', 'CURVE')
cu_beziercurve.dimensions = '3D'
_sp = cu_beziercurve.splines.new('BEZIER'); _sp.bezier_points.add(5)
_sp.bezier_points.foreach_set('co', [4.08, -2.188, -8.273e-08, 4.063, -1.876, -9.562e-08, 3.55, -1.06, -1.088e-07, 4.848, -0.02301, -2.109e-07, 6.057, -4.483, -6.877e-08, 8.191, -5.259, -1.282e-07])
_sp.bezier_points.foreach_set('handle_left', [4.083, -2.243, -8.043e-08, 4.084, -1.926, -9.432e-08, 3.672, -1.357, -1.012e-07, 4.24, 0.8208, -2.212e-07, 5.156, -3.234, -8.402e-08, 7.544, -5.411, -9.321e-08])
_sp.bezier_points.foreach_set('handle_right', [4.078, -2.133, -8.503e-08, 3.94, -1.579, -1.032e-07, 3.152, -0.09915, -1.334e-07, 5.749, -1.273, -1.957e-07, 6.446, -5.023, -6.218e-08, 8.227, -5.25, -1.301e-07])
for _p, _l, _r in zip(_sp.bezier_points, ['ALIGNED', 'ALIGNED', 'ALIGNED', 'ALIGNED', 'ALIGNED', 'ALIGNED'], ['ALIGNED', 'ALIGNED', 'ALIGNED', 'ALIGNED', 'ALIGNED', 'ALIGNED']): _p.handle_left_type = _l; _p.handle_right_type = _r
_sp.order_u = 0
_sp.order_v = 0
cu_beziercurve.use_path = True
cu_beziercurve.fill_mode = 'FULL'

# ---- objects
ob_cylinder = bpy.data.objects.new('Cylinder', me_cylinder)
ob_cylinder_001 = bpy.data.objects.new('Cylinder.001', me_cylinder_001)
ob_cylinder_002 = bpy.data.objects.new('Cylinder.002', me_cylinder_003)
ob_beziercurve = bpy.data.objects.new('BezierCurve', cu_beziercurve)

# ---- transforms, parenting, visibility, modifiers, constraints
ob_cylinder.location = (0.0, 0.0, 0.0)
_m = ob_cylinder.modifiers.new('Solidify', 'SOLIDIFY')
_m.thickness = 0.0
ob_cylinder_001.location = (0.0, 0.0, 0.0)
ob_cylinder_002.location = (4.765e-16, -0.3625, 2.146)
_m = ob_cylinder_002.modifiers.new('Array', 'ARRAY')
_m.count = 3
_m.relative_offset_displace = (0.0, 0.0, 1.0)
_m = ob_cylinder_002.modifiers.new('Curve', 'CURVE')
_m.object = ob_beziercurve
_m.deform_axis = 'POS_Y'
ob_beziercurve.location = (-9.211e-16, 4.078, 4.148)
ob_beziercurve.rotation_euler = (1.571, -0.0, -1.571)

# ---- collection membership
col_collection.objects.link(ob_cylinder)
col_collection.objects.link(ob_cylinder_001)
col_collection.objects.link(ob_cylinder_002)
col_collection.objects.link(ob_beziercurve)

# ---- scene / render settings (as saved in the file)
scene.frame_start = 1; scene.frame_end = 250; scene.frame_set(1)
scene.render.engine = 'BLENDER_EEVEE_NEXT'
scene.cycles.use_denoising = False
scene.cycles.samples = 128
scene.cycles.sampling_pattern = 'TABULATED_SOBOL'
scene.cycles.use_adaptive_sampling = False
scene.cycles.use_light_tree = False
scene.view_settings.view_transform = 'Filmic'
bpy.context.view_layer.update()

# ---- added for rendering (the .blend has no active camera and no usable light): camera, sun
cam_auto = bpy.data.cameras.new('AutoCamera')
cam_auto.lens = 50.0
cam_auto.sensor_width = 36.0
cam_auto.clip_end = 1000.0
ob_auto_camera = bpy.data.objects.new('AutoCamera', cam_auto)
scene.collection.objects.link(ob_auto_camera)
ob_auto_camera.location = (8.81485, -14.4516, 9.94673)
ob_auto_camera.rotation_euler = (1.09748, -7.21219e-08, 0.694738)
scene.camera = ob_auto_camera
light_auto_sun = bpy.data.lights.new('AutoSun', 'SUN')
light_auto_sun.energy = 3.0
light_auto_sun.angle = 0.0523599
ob_auto_sun = bpy.data.objects.new('AutoSun', light_auto_sun)
scene.collection.objects.link(ob_auto_sun)
ob_auto_sun.rotation_euler = (0.872665, 0.174533, 0.523599)
bpy.context.view_layer.update()
